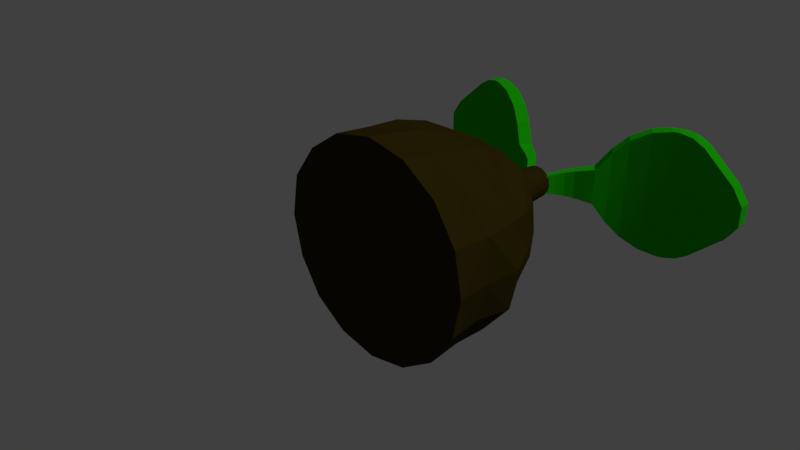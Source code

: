 # Source: appleseeds.blend  (saved by Blender 2.78.0; exported with 4.5.12 LTS)
import bpy
from mathutils import Matrix  # noqa: F401  (used for matrix-valued properties, if any)

bpy.ops.wm.read_factory_settings(use_empty=True)
scene = bpy.context.scene
scene.name = 'Scene'

# ---- collections
col_collection_1 = bpy.data.collections.new('Collection 1'); scene.collection.children.link(col_collection_1)

# ---- materials (node trees are filled in below, after node groups)
mat_wood = bpy.data.materials.new('Wood')
mat_wood.alpha_threshold = 0.0
mat_wood.use_transparent_shadow = False
mat_wood.diffuse_color = (0.03968, 0.02925, 0.003189, 1.0)
mat_wood.roughness = 0.5
mat_wood.specular_intensity = 0.0
mat_leaf = bpy.data.materials.new('Leaf')
mat_leaf.alpha_threshold = 0.0
mat_leaf.use_transparent_shadow = False
mat_leaf.diffuse_color = (0.01421, 0.5705, 0.0, 1.0)
mat_leaf.roughness = 0.5
mat_leaf.specular_intensity = 0.0
mat_leaf.line_color = (0.0, 0.0, 0.0, 1.0)

# ---- material node trees

# ---- world
world_world = bpy.data.worlds.new('World'); scene.world = world_world
world_world.color = (0.05088, 0.05088, 0.05088)
world_world.use_sun_shadow = False
world_world.sun_shadow_jitter_overblur = 0.0
world_world.cycles.sampling_method = 'MANUAL'

# ---- cameras
cam_camera = bpy.data.cameras.new('Camera')
cam_camera.clip_end = 100.0
cam_camera.lens = 35.0
cam_camera.sensor_width = 32.0
cam_camera.sensor_height = 18.0
cam_camera.ortho_scale = 7.314
cam_camera.dof.focus_distance = 0.0
cam_camera.dof.aperture_fstop = 128.0

# ---- lights
light_lamp = bpy.data.lights.new('Lamp', 'SUN')
light_lamp.transmission_factor = 0.0
light_lamp.cutoff_distance = 30.0
light_lamp.angle = 0.1993
light_lamp.energy = 1.0
light_lamp.shadow_buffer_clip_start = 1.001
light_lamp.shadow_soft_size = 0.1
light_lamp.shadow_cascade_max_distance = 1000.0

# ---- meshes
me_cylinder = bpy.data.meshes.new('Cylinder')
me_cylinder.from_pydata([(-2.189e-08, 0.01823, -1.594), (-0.01189, 2.048, -1.044), (0.6103, 0.01823, -1.472), (0.4192, 2.073, -0.9996), (1.128, 0.01823, -1.127), (0.7536, 2.063, -0.7547), (1.473, 0.01823, -0.6092), (0.992, 2.067, -0.418), (1.61, 0.006876, 0.00122), (1.045, 2.047, -0.0006722), (1.477, 0.01722, 0.613), (0.9859, 2.061, 0.4127), (1.128, 0.01823, 1.129), (0.7782, 2.079, 0.7762), (0.6103, 0.01823, 1.475), (0.4069, 2.051, 0.9709), (2.189e-07, 0.01823, 1.596), (-0.0005258, 2.041, 1.038), (-0.6103, 0.01823, 1.475), (-0.4087, 2.071, 1.004), (-1.128, 0.01823, 1.129), (-0.708, 2.019, 0.7098), (-1.508, 0.0249, 0.6258), (-0.9239, 2.018, 0.3838), (-1.609, 0.01464, 0.001139), (-1.0, 2.018, 0.001074), (-1.475, 0.01773, -0.61), (-1.004, 2.074, -0.415), (-1.131, 0.01696, -1.13), (-0.7614, 2.07, -0.766), (-0.6103, 0.01823, -1.472), (-0.4331, 2.106, -1.046), (3.749e-08, 3.116, 0.001139), (-0.003355, 1.484, -1.26), (-2.142e-08, 0.5185, -1.525), (-1.863e-08, 1.007, -1.415), (0.5857, 0.5192, -1.412), (0.536, 1.543, -1.302), (0.5931, 1.041, -1.404), (1.089, 0.5216, -1.088), (0.9399, 1.512, -0.9282), (1.093, 1.039, -1.092), (1.415, 0.5199, -0.585), (1.236, 1.514, -0.5026), (1.488, 1.063, -0.6165), (1.569, 0.508, 0.001581), (1.37, 1.533, 0.01353), (1.594, 1.055, -0.003191), (1.556, 0.5269, 0.6495), (1.286, 1.539, 0.5365), (1.466, 1.064, 0.6192), (1.121, 0.5309, 1.117), (0.8854, 1.48, 0.8859), (1.056, 1.029, 1.048), (0.5841, 0.5185, 1.411), (0.4899, 1.508, 1.22), (0.542, 1.007, 1.31), (-7.193e-06, 0.5185, 1.528), (-0.003117, 1.505, 1.315), (-0.0007882, 1.013, 1.437), (-0.5934, 0.525, 1.437), (-0.5397, 1.538, 1.293), (-0.5896, 1.036, 1.416), (-1.079, 0.5185, 1.08), (-0.9624, 1.526, 0.9685), (-1.084, 1.047, 1.09), (-1.41, 0.5185, 0.5853), (-1.193, 1.496, 0.4966), (-1.387, 1.036, 0.5781), (-1.575, 0.5184, -0.0004885), (-1.27, 1.487, -0.0002748), (-1.478, 1.023, 0.001131), (-1.632, 0.5571, -0.6785), (-1.239, 1.515, -0.5014), (-1.408, 1.035, -0.5759), (-1.193, 0.5174, -1.183), (-0.9535, 1.519, -0.9523), (-1.085, 1.041, -1.084), (-0.5841, 0.5185, -1.409), (-0.4835, 1.487, -1.174), (-0.5813, 1.036, -1.392), (-0.03066, 3.13, 0.1004), (8.754e-08, 2.685, -0.2989), (9.034e-08, 3.404, -0.2437), (0.1148, 2.685, -0.276), (0.09371, 3.404, -0.2251), (0.2121, 2.685, -0.211), (0.1731, 3.404, -0.172), (0.2772, 2.685, -0.1137), (0.2262, 3.404, -0.09257), (0.3, 2.685, 0.001139), (0.2449, 3.404, 0.001139), (0.2772, 2.685, 0.1159), (0.2262, 3.404, 0.09485), (0.2121, 2.685, 0.2133), (0.1731, 3.404, 0.1743), (0.1148, 2.685, 0.2783), (0.09371, 3.404, 0.2274), (1.329e-07, 2.685, 0.3011), (1.274e-07, 3.404, 0.246), (-0.1148, 2.685, 0.2783), (-0.09371, 3.404, 0.2274), (-0.2121, 2.685, 0.2133), (-0.1731, 3.404, 0.1743), (-0.2772, 2.685, 0.1159), (-0.2262, 3.404, 0.09485), (-0.3, 2.685, 0.001139), (-0.2449, 3.404, 0.001139), (-0.2772, 2.685, -0.1137), (-0.2262, 3.404, -0.09257), (-0.2121, 2.685, -0.211), (-0.1731, 3.404, -0.172), (-0.1148, 2.685, -0.276), (-0.09371, 3.404, -0.2251), (-0.7213, 3.843, 0.2781), (-0.03066, 3.13, -0.09812), (0.7324, 3.843, 0.2781), (0.0417, 3.13, 0.1004), (-0.7213, 3.843, -0.2759), (0.01208, 3.188, -0.09812), (-0.6021, 4.003, -0.2759), (0.01208, 3.188, 0.1004), (-0.6021, 4.003, 0.2781), (0.7324, 3.843, -0.2759), (0.0417, 3.13, -0.09812), (-2.579, 4.448, 0.4076), (-2.579, 4.448, -0.4054), (-2.745, 4.457, 0.1499), (-2.745, 4.457, -0.1476), (-2.569, 4.648, -0.4054), (-2.569, 4.648, 0.4076), (-2.735, 4.656, -0.1476), (-2.735, 4.656, 0.1499), (-1.631, 4.324, -0.9989), (-0.8987, 3.974, -0.5615), (-1.364, 4.223, -0.9403), (-1.096, 4.095, -0.7802), (-0.8987, 3.974, 0.5637), (-1.631, 4.324, 1.001), (-1.096, 4.095, 0.7824), (-1.364, 4.223, 0.9425), (-1.511, 4.486, 1.001), (-0.7794, 4.135, 0.5637), (-1.244, 4.384, 0.9425), (-0.9768, 4.256, 0.7824), (-0.7794, 4.135, -0.5615), (-1.511, 4.486, -0.9989), (-0.9768, 4.256, -0.7802), (-1.244, 4.384, -0.9403), (-2.081, 4.423, -0.8508), (-1.724, 4.353, -0.9989), (-1.908, 4.399, -0.9555), (-1.724, 4.353, 1.001), (-2.081, 4.423, 0.853), (-1.908, 4.399, 0.9578), (-1.714, 4.552, -0.9989), (-2.071, 4.623, -0.8508), (-1.898, 4.599, -0.9555), (-2.071, 4.623, 0.853), (-1.714, 4.552, 1.001), (-1.898, 4.599, 0.9578), (-0.3728, 3.82, 0.2182), (-0.1945, 3.598, 0.1674), (-0.2747, 3.718, 0.1913), (-0.3728, 3.82, -0.2159), (-0.1945, 3.598, -0.1651), (-0.2747, 3.718, -0.1891), (-0.2661, 3.501, 0.1674), (-0.4663, 3.694, 0.2182), (-0.3566, 3.608, 0.1913), (-0.2661, 3.501, -0.1651), (-0.4663, 3.694, -0.2159), (-0.3566, 3.608, -0.1891), (-0.001043, 3.188, 0.1004), (0.6131, 4.003, 0.2781), (-0.001043, 3.188, -0.09812), (0.6131, 4.003, -0.2759), (2.59, 4.448, -0.4054), (2.59, 4.448, 0.4076), (2.756, 4.457, -0.1477), (2.756, 4.457, 0.1499), (2.58, 4.648, 0.4076), (2.58, 4.648, -0.4054), (2.746, 4.656, 0.1499), (2.746, 4.656, -0.1477), (1.642, 4.324, 1.001), (0.9097, 3.974, 0.5637), (1.375, 4.223, 0.9425), (1.107, 4.095, 0.7824), (0.9097, 3.974, -0.5615), (1.642, 4.324, -0.9989), (1.107, 4.095, -0.7802), (1.375, 4.223, -0.9403), (1.522, 4.486, -0.9989), (0.7904, 4.135, -0.5615), (1.256, 4.384, -0.9403), (0.9878, 4.256, -0.7802), (0.7904, 4.135, 0.5637), (1.522, 4.486, 1.001), (0.9878, 4.256, 0.7824), (1.256, 4.384, 0.9425), (2.092, 4.423, 0.853), (1.735, 4.353, 1.001), (1.919, 4.399, 0.9578), (1.735, 4.353, -0.9989), (2.092, 4.423, -0.8508), (1.919, 4.399, -0.9555), (1.725, 4.552, 1.001), (2.082, 4.623, 0.853), (1.909, 4.599, 0.9578), (2.082, 4.623, -0.8508), (1.725, 4.552, -0.9989), (1.909, 4.599, -0.9555), (0.3838, 3.82, -0.2159), (0.2056, 3.598, -0.1651), (0.2857, 3.718, -0.1891), (0.3838, 3.82, 0.2182), (0.2056, 3.598, 0.1674), (0.2857, 3.718, 0.1913), (0.2772, 3.501, -0.1651), (0.4773, 3.694, -0.2159), (0.3676, 3.608, -0.1891), (0.2772, 3.501, 0.1674), (0.4773, 3.694, 0.2182), (0.3676, 3.608, 0.1913)], [], [(30, 78, 34, 0), (2, 36, 39, 4), (4, 39, 42, 6), (6, 42, 45, 8), (8, 45, 48, 10), (10, 48, 51, 12), (12, 51, 54, 14), (14, 54, 57, 16), (16, 57, 60, 18), (18, 60, 63, 20), (20, 63, 66, 22), (22, 66, 69, 24), (24, 69, 72, 26), (26, 72, 75, 28), (15, 13, 32), (28, 75, 78, 30), (0, 34, 36, 2), (0, 2, 4, 6, 8, 10, 12, 14, 16, 18, 20, 22, 24, 26, 28, 30), (25, 23, 32), (11, 9, 32), (21, 19, 32), (31, 29, 32), (7, 5, 32), (17, 15, 32), (3, 1, 32), (27, 25, 32), (13, 11, 32), (23, 21, 32), (1, 31, 32), (9, 7, 32), (19, 17, 32), (29, 27, 32), (5, 3, 32), (79, 31, 1, 33), (76, 29, 31, 79), (73, 27, 29, 76), (70, 25, 27, 73), (67, 23, 25, 70), (64, 21, 23, 67), (61, 19, 21, 64), (58, 17, 19, 61), (55, 15, 17, 58), (52, 13, 15, 55), (49, 11, 13, 52), (46, 9, 11, 49), (43, 7, 9, 46), (40, 5, 7, 43), (37, 3, 5, 40), (79, 33, 35, 80), (80, 35, 34, 78), (76, 79, 80, 77), (77, 80, 78, 75), (73, 76, 77, 74), (74, 77, 75, 72), (70, 73, 74, 71), (71, 74, 72, 69), (67, 70, 71, 68), (68, 71, 69, 66), (64, 67, 68, 65), (65, 68, 66, 63), (61, 64, 65, 62), (62, 65, 63, 60), (58, 61, 62, 59), (59, 62, 60, 57), (55, 58, 59, 56), (56, 59, 57, 54), (52, 55, 56, 53), (53, 56, 54, 51), (49, 52, 53, 50), (50, 53, 51, 48), (46, 49, 50, 47), (47, 50, 48, 45), (43, 46, 47, 44), (44, 47, 45, 42), (40, 43, 44, 41), (41, 44, 42, 39), (37, 40, 41, 38), (38, 41, 39, 36), (33, 37, 38, 35), (35, 38, 36, 34), (33, 1, 3, 37), (82, 83, 85, 84), (84, 85, 87, 86), (86, 87, 89, 88), (88, 89, 91, 90), (90, 91, 93, 92), (92, 93, 95, 94), (94, 95, 97, 96), (96, 97, 99, 98), (98, 99, 101, 100), (100, 101, 103, 102), (102, 103, 105, 104), (104, 105, 107, 106), (106, 107, 109, 108), (108, 109, 111, 110), (85, 83, 113, 111, 109, 107, 105, 103, 101, 99, 97, 95, 93, 91, 89, 87), (114, 118, 171, 168), (110, 111, 113, 112), (112, 113, 83, 82), (82, 84, 86, 88, 90, 92, 94, 96, 98, 100, 102, 104, 106, 108, 110, 112), (152, 150, 133, 138), (118, 134, 145, 120), (149, 126, 129, 156), (122, 161, 164, 120), (129, 131, 132, 130, 158, 156), (171, 118, 120, 164), (159, 141, 146, 155), (133, 150, 155, 146), (167, 170, 115, 81), (142, 122, 120, 145), (115, 170, 165, 119), (137, 114, 122, 142), (81, 115, 119, 121), (125, 153, 158, 130), (129, 126, 128, 131), (131, 128, 127, 132), (132, 127, 125, 130), (152, 138, 141, 159), (138, 133, 135, 140), (140, 135, 136, 139), (139, 136, 134, 137), (142, 145, 147, 144), (144, 147, 148, 143), (143, 148, 146, 141), (141, 138, 140, 143), (143, 140, 139, 144), (144, 139, 137, 142), (133, 146, 148, 135), (135, 148, 147, 136), (136, 147, 145, 134), (137, 134, 118, 114), (153, 149, 151, 154), (154, 151, 150, 152), (159, 155, 157, 160), (160, 157, 156, 158), (152, 159, 160, 154), (154, 160, 158, 153), (155, 150, 151, 157), (157, 151, 149, 156), (125, 127, 128, 126, 149, 153), (167, 81, 121, 162), (114, 168, 161, 122), (123, 116, 223, 220), (171, 164, 166, 172), (172, 166, 165, 170), (170, 167, 169, 172), (172, 169, 168, 171), (162, 165, 166, 163), (163, 166, 164, 161), (167, 162, 163, 169), (169, 163, 161, 168), (162, 121, 119, 165), (204, 202, 185, 190), (116, 186, 197, 174), (201, 178, 181, 208), (176, 213, 216, 174), (181, 183, 184, 182, 210, 208), (223, 116, 174, 216), (211, 193, 198, 207), (185, 202, 207, 198), (219, 222, 117, 124), (194, 176, 174, 197), (117, 222, 217, 173), (189, 123, 176, 194), (124, 117, 173, 175), (177, 205, 210, 182), (181, 178, 180, 183), (183, 180, 179, 184), (184, 179, 177, 182), (204, 190, 193, 211), (190, 185, 187, 192), (192, 187, 188, 191), (191, 188, 186, 189), (194, 197, 199, 196), (196, 199, 200, 195), (195, 200, 198, 193), (193, 190, 192, 195), (195, 192, 191, 196), (196, 191, 189, 194), (185, 198, 200, 187), (187, 200, 199, 188), (188, 199, 197, 186), (189, 186, 116, 123), (205, 201, 203, 206), (206, 203, 202, 204), (211, 207, 209, 212), (212, 209, 208, 210), (204, 211, 212, 206), (206, 212, 210, 205), (207, 202, 203, 209), (209, 203, 201, 208), (177, 179, 180, 178, 201, 205), (219, 124, 175, 214), (123, 220, 213, 176), (223, 216, 218, 224), (224, 218, 217, 222), (222, 219, 221, 224), (224, 221, 220, 223), (214, 217, 218, 215), (215, 218, 216, 213), (219, 214, 215, 221), (221, 215, 213, 220), (214, 175, 173, 217)])
me_cylinder.polygons.foreach_set('material_index', [0, 0, 0, 0, 0, 0, 0, 0, 0, 0, 0, 0, 0, 0, 0, 0, 0, 0, 0, 0, 0, 0, 0, 0, 0, 0, 0, 0, 0, 0, 0, 0, 0, 0, 0, 0, 0, 0, 0, 0, 0, 0, 0, 0, 0, 0, 0, 0, 0, 0, 0, 0, 0, 0, 0, 0, 0, 0, 0, 0, 0, 0, 0, 0, 0, 0, 0, 0, 0, 0, 0, 0, 0, 0, 0, 0, 0, 0, 0, 0, 0, 0, 0, 0, 0, 0, 0, 0, 0, 0, 0, 0, 0, 0, 0, 0, 1, 0, 0, 0, 1, 1, 1, 1, 1, 1, 1, 1, 1, 1, 1, 1, 0, 1, 1, 1, 1, 1, 1, 1, 1, 1, 1, 1, 1, 1, 1, 1, 1, 1, 1, 1, 1, 1, 1, 1, 1, 1, 1, 1, 1, 1, 1, 1, 1, 1, 1, 1, 1, 1, 1, 1, 1, 1, 1, 1, 1, 1, 1, 1, 1, 1, 1, 1, 0, 1, 1, 1, 1, 1, 1, 1, 1, 1, 1, 1, 1, 1, 1, 1, 1, 1, 1, 1, 1, 1, 1, 1, 1, 1, 1, 1, 1, 1, 1, 1, 1, 1, 1, 1, 1, 1, 1])
me_cylinder.materials.append(mat_wood)
me_cylinder.materials.append(mat_leaf)
me_cylinder.use_remesh_preserve_volume = False
me_cylinder.use_remesh_preserve_attributes = False
me_cylinder.use_mirror_vertex_groups = False
me_cylinder.update()

# ---- objects
ob_cylinder = bpy.data.objects.new('Cylinder', me_cylinder)
ob_lamp = bpy.data.objects.new('Lamp', light_lamp)
ob_camera = bpy.data.objects.new('Camera', cam_camera)

# ---- transforms, parenting, visibility, modifiers, constraints
ob_cylinder.location = (0.0, 0.0, 0.0)
ob_cylinder.lineart.crease_threshold = 0.0
ob_lamp.location = (4.076, 1.005, 5.904)
ob_lamp.rotation_euler = (0.6503, 0.05522, 1.866)
ob_lamp.lock_rotations_4d = False
ob_lamp.empty_display_type = 'ARROWS'
ob_lamp.color = (0.0, 0.0, 0.0, 0.0)
ob_lamp.lineart.crease_threshold = 0.0
ob_camera.location = (7.481, -6.508, 5.344)
ob_camera.rotation_euler = (1.109, 0.0, 0.8149)
ob_camera.lock_rotations_4d = False
ob_camera.empty_display_type = 'ARROWS'
ob_camera.color = (0.0, 0.0, 0.0, 0.0)
ob_camera.display_type = 'WIRE'
ob_camera.lineart.crease_threshold = 0.0

# ---- collection membership
col_collection_1.objects.link(ob_cylinder)
col_collection_1.objects.link(ob_lamp)
col_collection_1.objects.link(ob_camera)

# ---- scene / render settings (as saved in the file)
scene.camera = ob_camera
scene.frame_start = 1; scene.frame_end = 250; scene.frame_set(1)
scene.render.engine = 'BLENDER_EEVEE_NEXT'
scene.render.resolution_percentage = 50
scene.render.dither_intensity = 0.0
scene.cycles.use_denoising = False
scene.cycles.samples = 128
scene.cycles.sampling_pattern = 'TABULATED_SOBOL'
scene.cycles.light_sampling_threshold = 0.0
scene.cycles.use_adaptive_sampling = False
scene.cycles.use_light_tree = False
scene.cycles.blur_glossy = 0.0
scene.cycles.sample_clamp_indirect = 0.0
scene.view_settings.view_transform = 'Standard'
bpy.context.view_layer.update()
